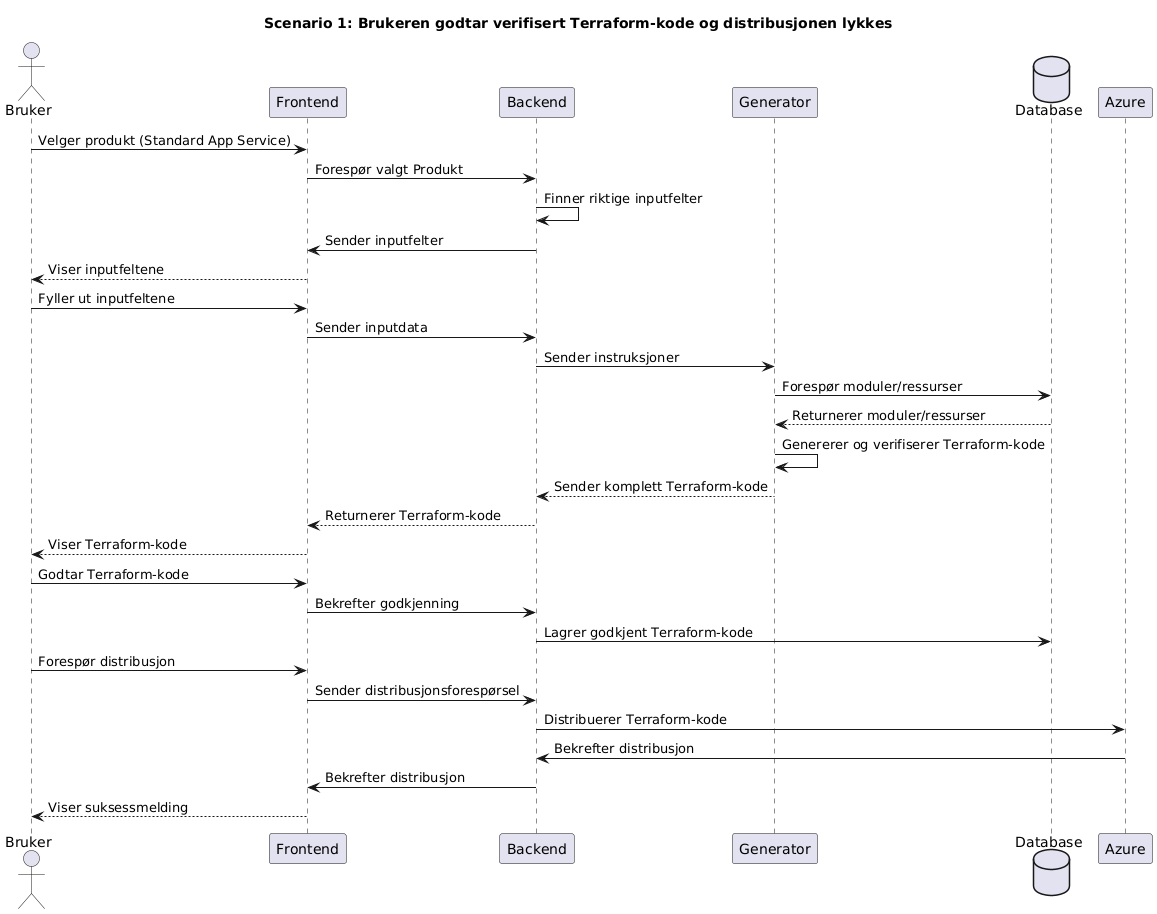

The diagram above was rendered by PlantUML. Its source (embedded in the PNG):
@startuml
title Scenario 1: Brukeren godtar verifisert Terraform-kode og distribusjonen lykkes

actor Bruker as Bruker
participant Frontend as Frontend
participant Backend as Backend
participant Generator as Generator
database Database as Database
participant Azure as Azure

Bruker        ->      Frontend        :   Velger produkt (Standard App Service)
Frontend      ->      Backend         :   Forespør valgt Produkt
Backend       ->      Backend         :   Finner riktige inputfelter
Backend       ->      Frontend        :   Sender inputfelter
Frontend      -->     Bruker          :   Viser inputfeltene
Bruker        ->      Frontend        :   Fyller ut inputfeltene
Frontend      ->      Backend         :   Sender inputdata
Backend       ->      Generator       :   Sender instruksjoner

Generator     ->      Database        :   Forespør moduler/ressurser
Database      -->     Generator       :   Returnerer moduler/ressurser
Generator     ->      Generator       :   Genererer og verifiserer Terraform-kode
Generator     -->     Backend         :   Sender komplett Terraform-kode

Backend       -->     Frontend        :   Returnerer Terraform-kode
Frontend      -->     Bruker          :   Viser Terraform-kode
Bruker        ->      Frontend        :   Godtar Terraform-kode

Frontend      ->      Backend         :   Bekrefter godkjenning
Backend       ->      Database        :   Lagrer godkjent Terraform-kode
Bruker        ->      Frontend        :   Forespør distribusjon
Frontend      ->      Backend         :   Sender distribusjonsforespørsel
Backend       ->      Azure           :   Distribuerer Terraform-kode

Azure         ->      Backend         :   Bekrefter distribusjon
Backend       ->      Frontend        :   Bekrefter distribusjon
Frontend      -->     Bruker          :   Viser suksessmelding
@enduml